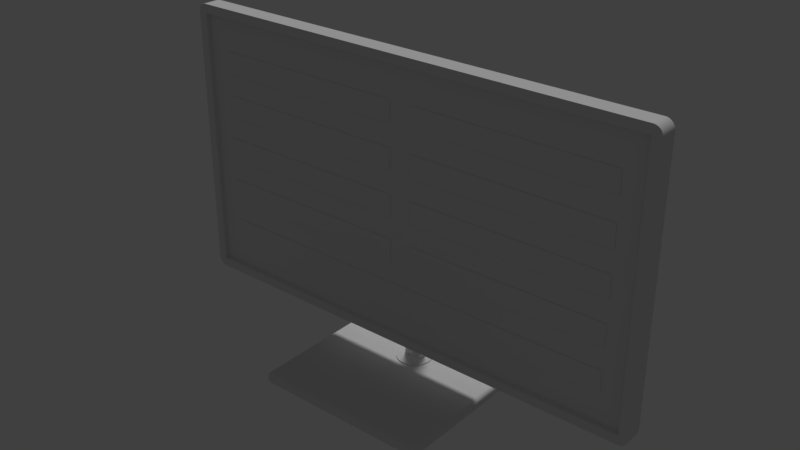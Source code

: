 # Source: Hardware_Monitor.blend  (saved by Blender 2.79.0; exported with 4.5.12 LTS)
import bpy
from mathutils import Matrix  # noqa: F401  (used for matrix-valued properties, if any)

bpy.ops.wm.read_factory_settings(use_empty=True)
scene = bpy.context.scene
scene.name = 'Scene'

# ---- collections
col_collection_1 = bpy.data.collections.new('Collection 1'); scene.collection.children.link(col_collection_1)

# ---- materials (node trees are filled in below, after node groups)
mat_screen = bpy.data.materials.new('Screen')
mat_screen.alpha_threshold = 0.0
mat_screen.use_transparent_shadow = False
mat_screen.roughness = 0.5

# ---- material node trees

# ---- world
world_world = bpy.data.worlds.new('World'); scene.world = world_world
world_world.color = (0.05088, 0.05088, 0.05088)
world_world.use_sun_shadow = False
world_world.sun_shadow_jitter_overblur = 0.0
world_world.cycles.sampling_method = 'MANUAL'

# ---- lights
light_sun = bpy.data.lights.new('Sun', 'SUN')
light_sun.transmission_factor = 0.0
light_sun.angle = 0.1993
light_sun.energy = 1.0
light_sun.shadow_buffer_clip_start = 0.5
light_sun.shadow_soft_size = 0.1
light_sun.shadow_cascade_max_distance = 1000.0

# ---- meshes
me_monitor = bpy.data.meshes.new('Monitor')
me_monitor.from_pydata([(-0.5, 0.16, -1.691e-09), (-0.5, 0.66, -2.358e-08), (0.5, 0.16, -1.691e-09), (0.5, 0.66, -2.358e-08), (-0.475, 0.565, 0.0005), (-0.025, 0.565, 0.0005), (-0.475, 0.615, 0.0005), (-0.025, 0.615, 0.0005), (0.025, 0.565, 0.0005), (0.475, 0.565, 0.0005), (0.025, 0.615, 0.0005), (0.475, 0.615, 0.0005), (-0.475, 0.465, 0.0005), (-0.025, 0.465, 0.0005), (-0.475, 0.515, 0.0005), (-0.025, 0.515, 0.0005), (0.025, 0.465, 0.0005), (0.475, 0.465, 0.0005), (0.025, 0.515, 0.0005), (0.475, 0.515, 0.0005), (-0.475, 0.365, 0.0005), (-0.025, 0.365, 0.0005), (-0.475, 0.415, 0.0005), (-0.025, 0.415, 0.0005), (0.025, 0.365, 0.0005), (0.475, 0.365, 0.0005), (0.025, 0.415, 0.0005), (0.475, 0.415, 0.0005), (-0.475, 0.265, 0.0005), (-0.025, 0.265, 0.0005), (-0.475, 0.315, 0.0005), (-0.025, 0.315, 0.0005), (0.025, 0.265, 0.0005), (0.475, 0.265, 0.0005), (0.025, 0.315, 0.0005), (0.475, 0.315, 0.0005), (-0.475, 0.165, 0.0005), (0.475, 0.165, 0.0005), (-0.475, 0.215, 0.0005), (0.475, 0.215, 0.0005), (-0.475, 0.615, 0.0015), (-0.475, 0.615, 0.0015), (-0.475, 0.565, 0.0015), (-0.475, 0.565, 0.0015), (0.025, 0.565, 0.001), (0.025, 0.565, 0.001), (0.025, 0.615, 0.001), (0.025, 0.615, 0.001), (-0.475, 0.465, 0.001), (-0.475, 0.465, 0.001), (-0.475, 0.515, 0.001), (-0.475, 0.515, 0.001), (0.025, 0.465, 0.001), (0.025, 0.465, 0.001), (0.025, 0.515, 0.001), (0.025, 0.515, 0.001), (-0.475, 0.365, 0.001), (-0.475, 0.365, 0.001), (-0.475, 0.415, 0.001), (-0.475, 0.415, 0.001), (0.025, 0.365, 0.001), (0.025, 0.365, 0.001), (0.025, 0.415, 0.001), (0.025, 0.415, 0.001), (-0.475, 0.265, 0.001), (-0.475, 0.265, 0.001), (-0.475, 0.315, 0.001), (-0.475, 0.315, 0.001), (0.025, 0.265, 0.001), (0.025, 0.265, 0.001), (0.025, 0.315, 0.001), (0.025, 0.315, 0.001), (-0.475, 0.165, 0.001), (-0.475, 0.165, 0.001), (-0.475, 0.215, 0.001), (-0.475, 0.215, 0.001), (-0.2, 8.305e-09, -0.19), (-0.19, 8.742e-09, -0.2), (-0.1992, 8.472e-09, -0.1938), (-0.1971, 8.614e-09, -0.1971), (-0.1938, 8.709e-09, -0.1992), (0.19, 8.742e-09, -0.2), (0.2, 8.305e-09, -0.19), (0.1938, 8.709e-09, -0.1992), (0.1971, 8.614e-09, -0.1971), (0.1992, 8.472e-09, -0.1938), (-0.19, -8.742e-09, 0.2), (-0.2, -8.305e-09, 0.19), (-0.1938, -8.709e-09, 0.1992), (-0.1971, -8.614e-09, 0.1971), (-0.1992, -8.472e-09, 0.1938), (0.2, -8.305e-09, 0.19), (0.19, -8.742e-09, 0.2), (0.1992, -8.472e-09, 0.1938), (0.1971, -8.614e-09, 0.1971), (0.1938, -8.709e-09, 0.1992), (-0.2, 0.01, -0.19), (-0.19, 0.02, -0.19), (-0.19, 0.01, -0.2), (-0.1992, 0.01383, -0.19), (-0.1971, 0.01707, -0.19), (-0.1992, 0.01, -0.1938), (-0.1983, 0.01392, -0.1939), (-0.1966, 0.01656, -0.1937), (-0.1958, 0.01577, -0.1958), (-0.19, 0.01924, -0.1938), (-0.19, 0.01707, -0.1971), (-0.1938, 0.01924, -0.19), (-0.1939, 0.01832, -0.1939), (-0.1937, 0.01656, -0.1966), (-0.1938, 0.01, -0.1992), (-0.1971, 0.01, -0.1971), (-0.19, 0.01383, -0.1992), (-0.1939, 0.01392, -0.1983), (-0.1966, 0.01372, -0.1966), (0.19, 0.01, -0.2), (0.19, 0.02, -0.19), (0.2, 0.01, -0.19), (0.19, 0.01383, -0.1992), (0.19, 0.01707, -0.1971), (0.1938, 0.01, -0.1992), (0.1939, 0.01392, -0.1983), (0.1937, 0.01656, -0.1966), (0.1958, 0.01577, -0.1958), (0.1938, 0.01924, -0.19), (0.1971, 0.01707, -0.19), (0.19, 0.01924, -0.1938), (0.1939, 0.01832, -0.1939), (0.1966, 0.01656, -0.1937), (0.1992, 0.01, -0.1938), (0.1971, 0.01, -0.1971), (0.1992, 0.01383, -0.19), (0.1983, 0.01392, -0.1939), (0.1966, 0.01372, -0.1966), (-0.2, 0.01, 0.19), (-0.19, 0.01, 0.2), (-0.19, 0.02, 0.19), (-0.1992, 0.01, 0.1938), (-0.1971, 0.01, 0.1971), (-0.1992, 0.01383, 0.19), (-0.1983, 0.01392, 0.1939), (-0.1966, 0.01372, 0.1966), (-0.1958, 0.01577, 0.1958), (-0.19, 0.01383, 0.1992), (-0.19, 0.01707, 0.1971), (-0.1938, 0.01, 0.1992), (-0.1939, 0.01392, 0.1983), (-0.1937, 0.01656, 0.1966), (-0.1938, 0.01924, 0.19), (-0.1971, 0.01707, 0.19), (-0.19, 0.01924, 0.1938), (-0.1939, 0.01832, 0.1939), (-0.1966, 0.01656, 0.1937), (0.2, 0.01, 0.19), (0.19, 0.02, 0.19), (0.19, 0.01, 0.2), (0.1992, 0.01383, 0.19), (0.1971, 0.01707, 0.19), (0.1992, 0.01, 0.1938), (0.1983, 0.01392, 0.1939), (0.1966, 0.01656, 0.1937), (0.1958, 0.01577, 0.1958), (0.19, 0.01924, 0.1938), (0.19, 0.01707, 0.1971), (0.1938, 0.01924, 0.19), (0.1939, 0.01832, 0.1939), (0.1937, 0.01656, 0.1966), (0.1938, 0.01, 0.1992), (0.1971, 0.01, 0.1971), (0.19, 0.01383, 0.1992), (0.1939, 0.01392, 0.1983), (0.1966, 0.01372, 0.1966), (0.0, 0.0, 0.0), (0.0, 0.0175, -0.09), (0.0, 0.0225, -0.09), (0.003921, 0.0175, -0.08981), (0.003921, 0.0225, -0.08981), (0.007804, 0.0175, -0.08923), (0.007804, 0.0225, -0.08923), (0.01161, 0.0175, -0.08828), (0.01161, 0.0225, -0.08828), (0.01531, 0.0175, -0.08696), (0.01531, 0.0225, -0.08696), (0.01886, 0.0175, -0.08528), (0.01886, 0.0225, -0.08528), (0.02222, 0.0175, -0.08326), (0.02222, 0.0225, -0.08326), (0.02538, 0.0175, -0.08092), (0.02538, 0.0225, -0.08092), (0.02828, 0.0175, -0.07828), (0.02828, 0.0225, -0.07828), (0.03092, 0.0175, -0.07538), (0.03092, 0.0225, -0.07538), (0.03326, 0.0175, -0.07222), (0.03326, 0.0225, -0.07222), (0.03528, 0.0175, -0.06886), (0.03528, 0.0225, -0.06886), (0.03696, 0.0175, -0.06531), (0.03696, 0.0225, -0.06531), (0.03828, 0.0175, -0.06161), (0.03828, 0.0225, -0.06161), (0.03923, 0.0175, -0.0578), (0.03923, 0.0225, -0.0578), (0.03981, 0.0175, -0.05392), (0.03981, 0.0225, -0.05392), (0.04, 0.0175, -0.05), (0.04, 0.0225, -0.05), (0.03981, 0.0175, -0.04608), (0.03981, 0.0225, -0.04608), (0.03923, 0.0175, -0.0422), (0.03923, 0.0225, -0.0422), (0.03828, 0.0175, -0.03839), (0.03828, 0.0225, -0.03839), (0.03696, 0.0175, -0.03469), (0.03696, 0.0225, -0.03469), (0.03528, 0.0175, -0.03114), (0.03528, 0.0225, -0.03114), (0.03326, 0.0175, -0.02778), (0.03326, 0.0225, -0.02778), (0.03092, 0.0175, -0.02462), (0.03092, 0.0225, -0.02462), (0.02828, 0.0175, -0.02172), (0.02828, 0.0225, -0.02172), (0.02538, 0.0175, -0.01908), (0.02538, 0.0225, -0.01908), (0.02222, 0.0175, -0.01674), (0.02222, 0.0225, -0.01674), (0.01886, 0.0175, -0.01472), (0.01886, 0.0225, -0.01472), (0.01531, 0.0175, -0.01304), (0.01531, 0.0225, -0.01304), (0.01161, 0.0175, -0.01172), (0.01161, 0.0225, -0.01172), (0.007804, 0.0175, -0.01077), (0.007804, 0.0225, -0.01077), (0.003921, 0.0175, -0.01019), (0.003921, 0.0225, -0.01019), (-3.211e-08, 0.0175, -0.01), (-3.211e-08, 0.0225, -0.01), (-0.003921, 0.0175, -0.01019), (-0.003921, 0.0225, -0.01019), (-0.007804, 0.0175, -0.01077), (-0.007804, 0.0225, -0.01077), (-0.01161, 0.0175, -0.01172), (-0.01161, 0.0225, -0.01172), (-0.01531, 0.0175, -0.01304), (-0.01531, 0.0225, -0.01304), (-0.01886, 0.0175, -0.01472), (-0.01886, 0.0225, -0.01472), (-0.02222, 0.0175, -0.01674), (-0.02222, 0.0225, -0.01674), (-0.02538, 0.0175, -0.01908), (-0.02538, 0.0225, -0.01908), (-0.02828, 0.0175, -0.02172), (-0.02828, 0.0225, -0.02172), (-0.03092, 0.0175, -0.02462), (-0.03092, 0.0225, -0.02462), (-0.03326, 0.0175, -0.02778), (-0.03326, 0.0225, -0.02778), (-0.03528, 0.0175, -0.03114), (-0.03528, 0.0225, -0.03114), (-0.03696, 0.0175, -0.03469), (-0.03696, 0.0225, -0.03469), (-0.03828, 0.0175, -0.03839), (-0.03828, 0.0225, -0.03839), (-0.03923, 0.0175, -0.0422), (-0.03923, 0.0225, -0.0422), (-0.03981, 0.0175, -0.04608), (-0.03981, 0.0225, -0.04608), (-0.04, 0.0175, -0.05), (-0.04, 0.0225, -0.05), (-0.03981, 0.0175, -0.05392), (-0.03981, 0.0225, -0.05392), (-0.03923, 0.0175, -0.0578), (-0.03923, 0.0225, -0.0578), (-0.03828, 0.0175, -0.06161), (-0.03828, 0.0225, -0.06161), (-0.03696, 0.0175, -0.06531), (-0.03696, 0.0225, -0.06531), (-0.03528, 0.0175, -0.06886), (-0.03528, 0.0225, -0.06886), (-0.03326, 0.0175, -0.07222), (-0.03326, 0.0225, -0.07222), (-0.03092, 0.0175, -0.07538), (-0.03092, 0.0225, -0.07538), (-0.02828, 0.0175, -0.07828), (-0.02828, 0.0225, -0.07828), (-0.02538, 0.0175, -0.08092), (-0.02538, 0.0225, -0.08092), (-0.02222, 0.0175, -0.08326), (-0.02222, 0.0225, -0.08326), (-0.01886, 0.0175, -0.08528), (-0.01886, 0.0225, -0.08528), (-0.01531, 0.0175, -0.08696), (-0.01531, 0.0225, -0.08696), (-0.01161, 0.0175, -0.08828), (-0.01161, 0.0225, -0.08828), (-0.007804, 0.0175, -0.08923), (-0.007804, 0.0225, -0.08923), (-0.003921, 0.0175, -0.08981), (-0.003921, 0.0225, -0.08981), (-0.02, 0.02, -0.04), (-0.02, 0.15, -0.065), (-0.02, 0.02, -0.06), (-0.02, 0.15, -0.085), (0.02, 0.02, -0.04), (0.02, 0.15, -0.065), (0.02, 0.02, -0.06), (0.02, 0.15, -0.085), (-0.02, 0.45, -0.065), (-0.02, 0.45, -0.085), (0.02, 0.45, -0.065), (0.02, 0.45, -0.085), (-0.525, 0.1003, -4.385e-09), (0.525, 0.1003, -4.385e-09), (-0.525, 0.6909, -3.02e-08), (0.525, 0.6909, -3.02e-08), (-0.525, 0.1003, 0.01), (0.525, 0.1003, 0.01), (-0.525, 0.6909, 0.01), (0.525, 0.6909, 0.01), (0.525, 0.08031, 0.01), (0.5289, 0.0807, 0.01), (0.5327, 0.08183, 0.01), (0.5361, 0.08368, 0.01), (0.5391, 0.08617, 0.01), (0.5416, 0.0892, 0.01), (0.5435, 0.09266, 0.01), (0.5446, 0.09641, 0.01), (0.545, 0.1003, 0.01), (0.525, 0.7109, 0.01), (0.545, 0.6909, 0.01), (0.5446, 0.6948, 0.01), (0.5435, 0.6986, 0.01), (0.5416, 0.702, 0.01), (0.5391, 0.7051, 0.01), (0.5361, 0.7076, 0.01), (0.5327, 0.7094, 0.01), (0.5289, 0.7106, 0.01), (-0.525, 0.7109, 0.01), (-0.5289, 0.7106, 0.01), (-0.5327, 0.7094, 0.01), (-0.5361, 0.7076, 0.01), (-0.5391, 0.7051, 0.01), (-0.5416, 0.702, 0.01), (-0.5435, 0.6986, 0.01), (-0.5446, 0.6948, 0.01), (-0.545, 0.6909, 0.01), (-0.545, 0.1003, 0.01), (-0.5446, 0.09641, 0.01), (-0.5435, 0.09266, 0.01), (-0.5416, 0.0892, 0.01), (-0.5391, 0.08617, 0.01), (-0.5361, 0.08368, 0.01), (-0.5327, 0.08183, 0.01), (-0.5289, 0.0807, 0.01), (-0.525, 0.08031, 0.01), (0.525, 0.08031, -0.03), (0.5289, 0.0807, -0.03), (0.5327, 0.08183, -0.03), (0.5361, 0.08368, -0.03), (0.5391, 0.08617, -0.03), (0.5416, 0.0892, -0.03), (0.5435, 0.09266, -0.03), (0.5446, 0.09641, -0.03), (0.545, 0.1003, -0.03), (0.525, 0.7109, -0.03), (0.545, 0.6909, -0.03), (0.5446, 0.6948, -0.03), (0.5435, 0.6986, -0.03), (0.5416, 0.702, -0.03), (0.5391, 0.7051, -0.03), (0.5361, 0.7076, -0.03), (0.5327, 0.7094, -0.03), (0.5289, 0.7106, -0.03), (-0.525, 0.7109, -0.03), (-0.5289, 0.7106, -0.03), (-0.5327, 0.7094, -0.03), (-0.5361, 0.7076, -0.03), (-0.5391, 0.7051, -0.03), (-0.5416, 0.702, -0.03), (-0.5435, 0.6986, -0.03), (-0.5446, 0.6948, -0.03), (-0.545, 0.6909, -0.03), (-0.545, 0.1003, -0.03), (-0.5446, 0.09641, -0.03), (-0.5435, 0.09266, -0.03), (-0.5416, 0.0892, -0.03), (-0.5391, 0.08617, -0.03), (-0.5361, 0.08368, -0.03), (-0.5327, 0.08183, -0.03), (-0.5289, 0.0807, -0.03), (-0.525, 0.08031, -0.03), (-8.278e-09, 0.3956, -0.03), (0.325, 0.35, -0.0301), (0.325, 0.15, -0.0301), (0.175, 0.35, -0.0301), (0.175, 0.15, -0.0301)], [], [(2, 3, 1, 0), (4, 5, 7, 6), (8, 9, 11, 10), (12, 13, 15, 14), (16, 17, 19, 18), (20, 21, 23, 22), (24, 25, 27, 26), (28, 29, 31, 30), (32, 33, 35, 34), (36, 37, 39, 38), (43, 42, 40, 41), (44, 45, 47, 46), (48, 49, 51, 50), (52, 53, 55, 54), (56, 57, 59, 58), (60, 61, 63, 62), (64, 65, 67, 66), (68, 69, 71, 70), (72, 73, 75, 74), (92, 155, 135, 86), (77, 98, 115, 81), (97, 136, 154, 116), (82, 117, 153, 91), (96, 99, 102, 101), (99, 100, 103, 102), (101, 102, 114, 111), (102, 103, 104, 114), (97, 105, 108, 107), (105, 106, 109, 108), (107, 108, 103, 100), (108, 109, 104, 103), (98, 110, 113, 112), (110, 111, 114, 113), (112, 113, 109, 106), (113, 114, 104, 109), (115, 118, 121, 120), (118, 119, 122, 121), (120, 121, 133, 130), (121, 122, 123, 133), (116, 124, 127, 126), (124, 125, 128, 127), (126, 127, 122, 119), (127, 128, 123, 122), (117, 129, 132, 131), (129, 130, 133, 132), (131, 132, 128, 125), (132, 133, 123, 128), (134, 137, 140, 139), (137, 138, 141, 140), (139, 140, 152, 149), (140, 141, 142, 152), (135, 143, 146, 145), (143, 144, 147, 146), (145, 146, 141, 138), (146, 147, 142, 141), (136, 148, 151, 150), (148, 149, 152, 151), (150, 151, 147, 144), (151, 152, 142, 147), (153, 156, 159, 158), (156, 157, 160, 159), (158, 159, 171, 168), (159, 160, 161, 171), (154, 162, 165, 164), (162, 163, 166, 165), (164, 165, 160, 157), (165, 166, 161, 160), (155, 167, 170, 169), (167, 168, 171, 170), (169, 170, 166, 163), (170, 171, 161, 166), (136, 97, 107, 148), (148, 107, 100, 149), (149, 100, 99, 139), (139, 99, 96, 134), (97, 116, 126, 105), (105, 126, 119, 106), (106, 119, 118, 112), (112, 118, 115, 98), (116, 154, 164, 124), (124, 164, 157, 125), (125, 157, 156, 131), (131, 156, 153, 117), (154, 136, 150, 162), (162, 150, 144, 163), (163, 144, 143, 169), (169, 143, 135, 155), (91, 153, 158, 93), (93, 158, 168, 94), (94, 168, 167, 95), (95, 167, 155, 92), (117, 82, 85, 129), (129, 85, 84, 130), (130, 84, 83, 120), (120, 83, 81, 115), (76, 96, 101, 78), (78, 101, 111, 79), (79, 111, 110, 80), (80, 110, 98, 77), (134, 87, 90, 137), (137, 90, 89, 138), (138, 89, 88, 145), (145, 88, 86, 135), (87, 134, 96, 76), (94, 95, 172), (95, 92, 172), (93, 94, 172), (91, 93, 172), (82, 91, 172), (85, 82, 172), (84, 85, 172), (83, 84, 172), (81, 83, 172), (77, 81, 172), (80, 77, 172), (79, 80, 172), (78, 79, 172), (76, 78, 172), (87, 76, 172), (90, 87, 172), (89, 90, 172), (88, 89, 172), (86, 88, 172), (92, 86, 172), (173, 174, 176, 175), (175, 176, 178, 177), (177, 178, 180, 179), (179, 180, 182, 181), (181, 182, 184, 183), (183, 184, 186, 185), (185, 186, 188, 187), (187, 188, 190, 189), (189, 190, 192, 191), (191, 192, 194, 193), (193, 194, 196, 195), (195, 196, 198, 197), (197, 198, 200, 199), (199, 200, 202, 201), (201, 202, 204, 203), (203, 204, 206, 205), (205, 206, 208, 207), (207, 208, 210, 209), (209, 210, 212, 211), (211, 212, 214, 213), (213, 214, 216, 215), (215, 216, 218, 217), (217, 218, 220, 219), (219, 220, 222, 221), (221, 222, 224, 223), (223, 224, 226, 225), (225, 226, 228, 227), (227, 228, 230, 229), (229, 230, 232, 231), (231, 232, 234, 233), (233, 234, 236, 235), (235, 236, 238, 237), (237, 238, 240, 239), (239, 240, 242, 241), (241, 242, 244, 243), (243, 244, 246, 245), (245, 246, 248, 247), (247, 248, 250, 249), (249, 250, 252, 251), (251, 252, 254, 253), (253, 254, 256, 255), (255, 256, 258, 257), (257, 258, 260, 259), (259, 260, 262, 261), (261, 262, 264, 263), (263, 264, 266, 265), (265, 266, 268, 267), (267, 268, 270, 269), (269, 270, 272, 271), (271, 272, 274, 273), (273, 274, 276, 275), (275, 276, 278, 277), (277, 278, 280, 279), (279, 280, 282, 281), (281, 282, 284, 283), (283, 284, 286, 285), (285, 286, 288, 287), (287, 288, 290, 289), (289, 290, 292, 291), (291, 292, 294, 293), (293, 294, 296, 295), (295, 296, 298, 297), (176, 174, 300, 298, 296, 294, 292, 290, 288, 286, 284, 282, 280, 278, 276, 274, 272, 270, 268, 266, 264, 262, 260, 258, 256, 254, 252, 250, 248, 246, 244, 242, 240, 238, 236, 234, 232, 230, 228, 226, 224, 222, 220, 218, 216, 214, 212, 210, 208, 206, 204, 202, 200, 198, 196, 194, 192, 190, 188, 186, 184, 182, 180, 178), (297, 298, 300, 299), (299, 300, 174, 173), (301, 302, 304, 303), (303, 304, 308, 307), (307, 308, 306, 305), (305, 306, 302, 301), (303, 307, 305, 301), (304, 302, 309, 310), (312, 310, 309, 311), (302, 306, 311, 309), (308, 304, 310, 312), (306, 308, 312, 311), (313, 317, 318, 314), (314, 318, 320, 316), (315, 319, 317, 313), (316, 320, 319, 315), (319, 320, 330, 339), (320, 318, 329, 331), (317, 356, 321, 318), (317, 319, 347, 348), (346, 347, 319), (345, 346, 319), (344, 345, 319), (343, 344, 319), (342, 343, 319), (341, 342, 319), (340, 341, 319), (339, 340, 319), (348, 349, 317), (349, 350, 317), (350, 351, 317), (351, 352, 317), (352, 353, 317), (353, 354, 317), (354, 355, 317), (356, 317, 355), (321, 322, 318), (322, 323, 318), (323, 324, 318), (324, 325, 318), (325, 326, 318), (326, 327, 318), (327, 328, 318), (329, 318, 328), (330, 320, 338), (337, 338, 320), (336, 337, 320), (335, 336, 320), (334, 335, 320), (333, 334, 320), (332, 333, 320), (331, 332, 320), (351, 350, 386, 387), (337, 336, 372, 373), (322, 321, 357, 358), (352, 351, 387, 388), (338, 337, 373, 374), (323, 322, 358, 359), (353, 352, 388, 389), (330, 338, 374, 366), (348, 347, 383, 384), (324, 323, 359, 360), (354, 353, 389, 390), (340, 339, 375, 376), (325, 324, 360, 361), (355, 354, 390, 391), (341, 340, 376, 377), (326, 325, 361, 362), (356, 355, 391, 392), (342, 341, 377, 378), (327, 326, 362, 363), (339, 330, 366, 375), (343, 342, 378, 379), (328, 327, 363, 364), (331, 329, 365, 367), (344, 343, 379, 380), (329, 328, 364, 365), (321, 356, 392, 357), (345, 344, 380, 381), (332, 331, 367, 368), (346, 345, 381, 382), (333, 332, 368, 369), (347, 346, 382, 383), (334, 333, 369, 370), (349, 348, 384, 385), (335, 334, 370, 371), (350, 349, 385, 386), (336, 335, 371, 372), (381, 380, 393), (368, 367, 393), (384, 383, 393), (382, 381, 393), (369, 368, 393), (383, 382, 393), (370, 369, 393), (385, 384, 393), (371, 370, 393), (386, 385, 393), (372, 371, 393), (387, 386, 393), (373, 372, 393), (358, 357, 393), (388, 387, 393), (374, 373, 393), (359, 358, 393), (389, 388, 393), (366, 374, 393), (360, 359, 393), (390, 389, 393), (376, 375, 393), (361, 360, 393), (391, 390, 393), (377, 376, 393), (362, 361, 393), (392, 391, 393), (378, 377, 393), (363, 362, 393), (375, 366, 393), (379, 378, 393), (364, 363, 393), (367, 365, 393), (380, 379, 393), (365, 364, 393), (357, 392, 393), (3, 2, 314, 316), (1, 3, 316, 315), (0, 1, 315, 313), (2, 0, 313, 314), (394, 395, 397, 396)])
me_monitor.polygons.foreach_set('use_smooth', [0, 0, 0, 0, 0, 0, 0, 0, 0, 0, 0, 0, 0, 0, 0, 0, 0, 0, 0, 1, 1, 1, 1, 1, 1, 1, 1, 1, 1, 1, 1, 1, 1, 1, 1, 1, 1, 1, 1, 1, 1, 1, 1, 1, 1, 1, 1, 1, 1, 1, 1, 1, 1, 1, 1, 1, 1, 1, 1, 1, 1, 1, 1, 1, 1, 1, 1, 1, 1, 1, 1, 1, 1, 1, 1, 1, 1, 1, 1, 1, 1, 1, 1, 1, 1, 1, 1, 1, 1, 1, 1, 1, 1, 1, 1, 1, 1, 1, 1, 1, 1, 1, 1, 1, 0, 0, 0, 0, 0, 0, 0, 0, 0, 0, 0, 0, 0, 0, 0, 0, 0, 0, 0, 0, 1, 1, 1, 1, 1, 1, 1, 1, 1, 1, 1, 1, 1, 1, 1, 1, 1, 1, 1, 1, 1, 1, 1, 1, 1, 1, 1, 1, 1, 1, 1, 1, 1, 1, 1, 1, 1, 1, 1, 1, 1, 1, 1, 1, 1, 1, 1, 1, 1, 1, 1, 1, 1, 1, 1, 1, 1, 1, 1, 1, 1, 1, 0, 1, 1, 1, 1, 1, 1, 0, 1, 1, 1, 1, 1, 0, 0, 0, 0, 0, 0, 0, 0, 0, 0, 0, 0, 0, 0, 0, 0, 0, 0, 0, 0, 0, 0, 0, 0, 0, 0, 0, 0, 0, 0, 0, 0, 0, 0, 0, 0, 0, 0, 0, 0, 1, 1, 1, 1, 1, 1, 1, 1, 1, 1, 1, 1, 1, 1, 1, 1, 1, 1, 1, 1, 1, 1, 1, 1, 1, 1, 1, 1, 1, 1, 1, 1, 1, 1, 1, 1, 0, 0, 0, 0, 0, 0, 0, 0, 0, 0, 0, 0, 0, 0, 0, 0, 0, 0, 0, 0, 0, 0, 0, 0, 0, 0, 0, 0, 0, 0, 0, 0, 0, 0, 0, 0, 0, 0, 0, 0, 0])
_k = set([(174, 176), (174, 300), (176, 178), (178, 180), (180, 182), (182, 184), (184, 186), (186, 188), (188, 190), (190, 192), (192, 194), (194, 196), (196, 198), (198, 200), (200, 202), (202, 204), (204, 206), (206, 208), (208, 210), (210, 212), (212, 214), (214, 216), (216, 218), (218, 220), (220, 222), (222, 224), (224, 226), (226, 228), (228, 230), (230, 232), (232, 234), (234, 236), (236, 238), (238, 240), (240, 242), (242, 244), (244, 246), (246, 248), (248, 250), (250, 252), (252, 254), (254, 256), (256, 258), (258, 260), (260, 262), (262, 264), (264, 266), (266, 268), (268, 270), (270, 272), (272, 274), (274, 276), (276, 278), (278, 280), (280, 282), (282, 284), (284, 286), (286, 288), (288, 290), (290, 292), (292, 294), (294, 296), (296, 298), (298, 300)])
me_monitor.attributes.new('sharp_edge', 'BOOLEAN', 'EDGE').data.foreach_set('value', [ (min(e.vertices), max(e.vertices)) in _k for e in me_monitor.edges])
_uv = me_monitor.uv_layers.new(name='UVMap')
_uv.uv.foreach_set('vector', [1.0, 0.5, 1.0, 1.0, 0.0, 1.0, 2.98e-08, 0.5, 0.2435, 0.4219, 0.7171, 0.4219, 0.7171, 0.4844, 0.2435, 0.4844, 0.2435, 0.4219, 0.7171, 0.4219, 0.7171, 0.4844, 0.2435, 0.4844, 0.2435, 0.4219, 0.7171, 0.4219, 0.7171, 0.4844, 0.2435, 0.4844, 0.2435, 0.4219, 0.7171, 0.4219, 0.7171, 0.4844, 0.2435, 0.4844, 0.2435, 0.4219, 0.7171, 0.4219, 0.7171, 0.4844, 0.2435, 0.4844, 0.2435, 0.4219, 0.7171, 0.4219, 0.7171, 0.4844, 0.2435, 0.4844, 0.2435, 0.4219, 0.7171, 0.4219, 0.7171, 0.4844, 0.2435, 0.4844, 0.2435, 0.4219, 0.7171, 0.4219, 0.7171, 0.4844, 0.2435, 0.4844, 0.0, 0.4219, 1.0, 0.4219, 1.0, 0.4844, 0.0, 0.4844, 0.2435, 0.3438, 0.7171, 0.3437, 0.7171, 0.4062, 0.2435, 0.4062, 0.2435, 0.3438, 0.7171, 0.3437, 0.7171, 0.4062, 0.2435, 0.4062, 0.2435, 0.3438, 0.7171, 0.3438, 0.7171, 0.4062, 0.2435, 0.4062, 0.2435, 0.3438, 0.7171, 0.3437, 0.7171, 0.4062, 0.2435, 0.4062, 0.2435, 0.3438, 0.7171, 0.3438, 0.7171, 0.4062, 0.2435, 0.4062, 0.2435, 0.3438, 0.7171, 0.3438, 0.7171, 0.4062, 0.2435, 0.4062, 0.2435, 0.3438, 0.7171, 0.3437, 0.7171, 0.4062, 0.2435, 0.4062, 0.2435, 0.3438, 0.7171, 0.3438, 0.7171, 0.4062, 0.2435, 0.4062, 0.0, 0.3438, 1.0, 0.3438, 1.0, 0.4062, 0.0, 0.4062, 0.01201, 0.2505, 0.01201, 0.2505, 0.01201, 0.2505, 0.01201, 0.2505, 0.01201, 0.2505, 0.01201, 0.2505, 0.01201, 0.2505, 0.01201, 0.2505, 0.01201, 0.2505, 0.01201, 0.2505, 0.01201, 0.2505, 0.01201, 0.2505, 0.01201, 0.2505, 0.01201, 0.2505, 0.01201, 0.2505, 0.01201, 0.2505, 0.01201, 0.2505, 0.01201, 0.2505, 0.01201, 0.2505, 0.01201, 0.2505, 0.01201, 0.2505, 0.01201, 0.2505, 0.01201, 0.2505, 0.01201, 0.2505, 0.01201, 0.2505, 0.01201, 0.2505, 0.01201, 0.2505, 0.01201, 0.2505, 0.01201, 0.2505, 0.01201, 0.2505, 0.01201, 0.2505, 0.01201, 0.2505, 0.01201, 0.2505, 0.01201, 0.2505, 0.01201, 0.2505, 0.01201, 0.2505, 0.01201, 0.2505, 0.01201, 0.2505, 0.01201, 0.2505, 0.01201, 0.2505, 0.01201, 0.2505, 0.01201, 0.2505, 0.01201, 0.2505, 0.01201, 0.2505, 0.01201, 0.2505, 0.01201, 0.2505, 0.01201, 0.2505, 0.01201, 0.2505, 0.01201, 0.2505, 0.01201, 0.2505, 0.01201, 0.2505, 0.01201, 0.2505, 0.01201, 0.2505, 0.01201, 0.2505, 0.01201, 0.2505, 0.01201, 0.2505, 0.01201, 0.2505, 0.01201, 0.2505, 0.01201, 0.2505, 0.01201, 0.2505, 0.01201, 0.2505, 0.01201, 0.2505, 0.01201, 0.2505, 0.01201, 0.2505, 0.01201, 0.2505, 0.01201, 0.2505, 0.01201, 0.2505, 0.01201, 0.2505, 0.01201, 0.2505, 0.01201, 0.2505, 0.01201, 0.2505, 0.01201, 0.2505, 0.01201, 0.2505, 0.01201, 0.2505, 0.01201, 0.2505, 0.01201, 0.2505, 0.01201, 0.2505, 0.01201, 0.2505, 0.01201, 0.2505, 0.01201, 0.2505, 0.01201, 0.2505, 0.01201, 0.2505, 0.01201, 0.2505, 0.01201, 0.2505, 0.01201, 0.2505, 0.01201, 0.2505, 0.01201, 0.2505, 0.01201, 0.2505, 0.01201, 0.2505, 0.01201, 0.2505, 0.01201, 0.2505, 0.01201, 0.2505, 0.01201, 0.2505, 0.01201, 0.2505, 0.01201, 0.2505, 0.01201, 0.2505, 0.01201, 0.2505, 0.01201, 0.2505, 0.01201, 0.2505, 0.01201, 0.2505, 0.01201, 0.2505, 0.01201, 0.2505, 0.01201, 0.2505, 0.01201, 0.2505, 0.01201, 0.2505, 0.01201, 0.2505, 0.01201, 0.2505, 0.01201, 0.2505, 0.01201, 0.2505, 0.01201, 0.2505, 0.01201, 0.2505, 0.01201, 0.2505, 0.01201, 0.2505, 0.01201, 0.2505, 0.01201, 0.2505, 0.01201, 0.2505, 0.01201, 0.2505, 0.01201, 0.2505, 0.01201, 0.2505, 0.01201, 0.2505, 0.01201, 0.2505, 0.01201, 0.2505, 0.01201, 0.2505, 0.01201, 0.2505, 0.01201, 0.2505, 0.01201, 0.2505, 0.01201, 0.2505, 0.01201, 0.2505, 0.01201, 0.2505, 0.01201, 0.2505, 0.01201, 0.2505, 0.01201, 0.2505, 0.01201, 0.2505, 0.01201, 0.2505, 0.01201, 0.2505, 0.01201, 0.2505, 0.01201, 0.2505, 0.01201, 0.2505, 0.01201, 0.2505, 0.01201, 0.2505, 0.01201, 0.2505, 0.01201, 0.2505, 0.01201, 0.2505, 0.01201, 0.2505, 0.01201, 0.2505, 0.01201, 0.2505, 0.01201, 0.2505, 0.01201, 0.2505, 0.01201, 0.2505, 0.01201, 0.2505, 0.01201, 0.2505, 0.01201, 0.2505, 0.01201, 0.2505, 0.01201, 0.2505, 0.01201, 0.2505, 0.01201, 0.2505, 0.01201, 0.2505, 0.01201, 0.2505, 0.01201, 0.2505, 0.01201, 0.2505, 0.01201, 0.2505, 0.01201, 0.2505, 0.01201, 0.2505, 0.01201, 0.2505, 0.01201, 0.2505, 0.01201, 0.2505, 0.01201, 0.2505, 0.01201, 0.2505, 0.01201, 0.2505, 0.01201, 0.2505, 0.01201, 0.2505, 0.01201, 0.2505, 0.01201, 0.2505, 0.01201, 0.2505, 0.01201, 0.2505, 0.01201, 0.2505, 0.01201, 0.2505, 0.01201, 0.2505, 0.01201, 0.2505, 0.01201, 0.2505, 0.01201, 0.2505, 0.01201, 0.2505, 0.01201, 0.2505, 0.01201, 0.2505, 0.01201, 0.2505, 0.01201, 0.2505, 0.01201, 0.2505, 0.01201, 0.2505, 0.01201, 0.2505, 0.01201, 0.2505, 0.01201, 0.2505, 0.01201, 0.2505, 0.01201, 0.2505, 0.01201, 0.2505, 0.01201, 0.2505, 0.01201, 0.2505, 0.01201, 0.2505, 0.01201, 0.2505, 0.01201, 0.2505, 0.01201, 0.2505, 0.01201, 0.2505, 0.01201, 0.2505, 0.01201, 0.2505, 0.01201, 0.2505, 0.01201, 0.2505, 0.01201, 0.2505, 0.01201, 0.2505, 0.01201, 0.2505, 0.01201, 0.2505, 0.01201, 0.2505, 0.01201, 0.2505, 0.01201, 0.2505, 0.01201, 0.2505, 0.01201, 0.2505, 0.01201, 0.2505, 0.01201, 0.2505, 0.01201, 0.2505, 0.01201, 0.2505, 0.01201, 0.2505, 0.01201, 0.2505, 0.01201, 0.2505, 0.01201, 0.2505, 0.01201, 0.2505, 0.01201, 0.2505, 0.01201, 0.2505, 0.01201, 0.2505, 0.01201, 0.2505, 0.01201, 0.2505, 0.01201, 0.2505, 0.01201, 0.2505, 0.01201, 0.2505, 0.01201, 0.2505, 0.01201, 0.2505, 0.01201, 0.2505, 0.01201, 0.2505, 0.01201, 0.2505, 0.01201, 0.2505, 0.01201, 0.2505, 0.01201, 0.2505, 0.01201, 0.2505, 0.01201, 0.2505, 0.01201, 0.2505, 0.01201, 0.2505, 0.01201, 0.2505, 0.01201, 0.2505, 0.01201, 0.2505, 0.01201, 0.2505, 0.01201, 0.2505, 0.01201, 0.2505, 0.01201, 0.2505, 0.01201, 0.2505, 0.01201, 0.2505, 0.01201, 0.2505, 0.01201, 0.2505, 0.01201, 0.2505, 0.01201, 0.2505, 0.01201, 0.2505, 0.01201, 0.2505, 0.01201, 0.2505, 0.01201, 0.2505, 0.01201, 0.2505, 0.01201, 0.2505, 0.01201, 0.2505, 0.01201, 0.2505, 0.01201, 0.2505, 0.01201, 0.2505, 0.01201, 0.2505, 0.01201, 0.2505, 0.01201, 0.2505, 0.01201, 0.2505, 0.01201, 0.2505, 0.01201, 0.2505, 0.01201, 0.2505, 0.01201, 0.2505, 0.01201, 0.2505, 0.01201, 0.2505, 0.01201, 0.2505, 0.01201, 0.2505, 0.01201, 0.2505, 0.01201, 0.2505, 0.01201, 0.2505, 0.01201, 0.2505, 0.01201, 0.2505, 0.01201, 0.2505, 0.01201, 0.2505, 0.01201, 0.2505, 0.01201, 0.2505, 0.01201, 0.2505, 0.01201, 0.2505, 0.01201, 0.2505, 0.01201, 0.2505, 0.01201, 0.2505, 0.01201, 0.2505, 0.01201, 0.2505, 0.01201, 0.2505, 0.01201, 0.2505, 0.01201, 0.2505, 0.01201, 0.2505, 0.01201, 0.2505, 0.01201, 0.2505, 0.01201, 0.2505, 0.01201, 0.2505, 0.01201, 0.2505, 0.01201, 0.2505, 0.01201, 0.2505, 0.01201, 0.2505, 0.01201, 0.2505, 0.01201, 0.2505, 0.01201, 0.2505, 0.01201, 0.2505, 0.01201, 0.2505, 0.01201, 0.2505, 0.01201, 0.2505, 0.01201, 0.2505, 0.01201, 0.2505, 0.01201, 0.2505, 0.01201, 0.2505, 0.01201, 0.2505, 0.01201, 0.2505, 0.01201, 0.2505, 0.01201, 0.2505, 0.01201, 0.2505, 0.01201, 0.2505, 0.01201, 0.2505, 0.01201, 0.2505, 0.01201, 0.2505, 0.01201, 0.2505, 0.01201, 0.2505, 0.01201, 0.2505, 0.01201, 0.2505, 0.01201, 0.2505, 0.01201, 0.2505, 0.01201, 0.2505, 0.01201, 0.2505, 0.01201, 0.2505, 0.01201, 0.2505, 0.01201, 0.2505, 0.01201, 0.2505, 0.01201, 0.2505, 0.01201, 0.2505, 0.01201, 0.2505, 0.01201, 0.2505, 0.01201, 0.2505, 0.01201, 0.2505, 0.01201, 0.2505, 0.01201, 0.2505, 0.01201, 0.2505, 0.01201, 0.2505, 0.01201, 0.2505, 0.01201, 0.2505, 0.01201, 0.2505, 0.01201, 0.2505, 0.01201, 0.2505, 0.01201, 0.2505, 0.01201, 0.2505, 0.01201, 0.2505, 0.01201, 0.2505, 0.01201, 0.2505, 0.01201, 0.2505, 0.01201, 0.2505, 0.01201, 0.2505, 0.01201, 0.2505, 0.01201, 0.2505, 0.01201, 0.2505, 0.01201, 0.2505, 0.01201, 0.2505, 0.01201, 0.2505, 0.01201, 0.2505, 0.01201, 0.2505, 0.01201, 0.2505, 0.01201, 0.2505, 0.01201, 0.2505, 0.01201, 0.2505, 0.01201, 0.2505, 0.01201, 0.2505, 0.01201, 0.2505, 0.01201, 0.2505, 0.01201, 0.2505, 0.01201, 0.2505, 0.01201, 0.2505, 0.01201, 0.2505, 0.01201, 0.2505, 0.01201, 0.2505, 0.01201, 0.2505, 0.01201, 0.2505, 0.01201, 0.2505, 0.01201, 0.2505, 0.01201, 0.2505, 0.01201, 0.2505, 0.01201, 0.2505, 0.01201, 0.2505, 0.01201, 0.2505, 0.01201, 0.2505, 0.01201, 0.2505, 0.01201, 0.2505, 0.01201, 0.2505, 0.01201, 0.2505, 0.01201, 0.2505, 0.01201, 0.2505, 0.01201, 0.2505, 0.01201, 0.2505, 0.01201, 0.2505, 0.01201, 0.2505, 0.01201, 0.2505, 0.01201, 0.2505, 0.01201, 0.2505, 0.01201, 0.2505, 0.01201, 0.2505, 0.01201, 0.2505, 0.01201, 0.2505, 0.01201, 0.2505, 0.01201, 0.2505, 0.01201, 0.2505, 0.01201, 0.2505, 0.01201, 0.2505, 0.01201, 0.2505, 0.01201, 0.2505, 0.01201, 0.2505, 0.01201, 0.2505, 0.01201, 0.2505, 0.01201, 0.2505, 0.01201, 0.2505, 0.01201, 0.2505, 0.01201, 0.2505, 0.01201, 0.2505, 0.01201, 0.2505, 0.01201, 0.2505, 0.01201, 0.2505, 0.01201, 0.2505, 0.01201, 0.2505, 0.01201, 0.2505, 0.01201, 0.2505, 0.01201, 0.2505, 0.01201, 0.2505, 0.01201, 0.2505, 0.01201, 0.2505, 0.01201, 0.2505, 0.01201, 0.2505, 0.01201, 0.2505, 0.01201, 0.2505, 0.01201, 0.2505, 0.01201, 0.2505, 0.01201, 0.2505, 0.01201, 0.2505, 0.01201, 0.2505, 0.01201, 0.2505, 0.01201, 0.2505, 0.01201, 0.2505, 0.01201, 0.2505, 0.01201, 0.2505, 0.01201, 0.2505, 0.01201, 0.2505, 0.01201, 0.2505, 0.01201, 0.2505, 0.01201, 0.2505, 0.01201, 0.2505, 0.01201, 0.2505, 0.01201, 0.2505, 0.01201, 0.2505, 0.01201, 0.2505, 0.01201, 0.2505, 0.01201, 0.2505, 0.01201, 0.2505, 0.01201, 0.2505, 0.01201, 0.2505, 0.01201, 0.2505, 0.01201, 0.2505, 0.01201, 0.2505, 0.01201, 0.2505, 0.01201, 0.2505, 0.01201, 0.2505, 0.01201, 0.2505, 0.01201, 0.2505, 0.01201, 0.2505, 0.01201, 0.2505, 0.01201, 0.2505, 0.01201, 0.2505, 0.01201, 0.2505, 0.01201, 0.2505, 0.01201, 0.2505, 0.01201, 0.2505, 0.01201, 0.2505, 0.01201, 0.2505, 0.01201, 0.2505, 0.01201, 0.2505, 0.01201, 0.2505, 0.01201, 0.2505, 0.01201, 0.2505, 0.01201, 0.2505, 0.01201, 0.2505, 0.01201, 0.2505, 0.01201, 0.2505, 0.01201, 0.2505, 0.01201, 0.2505, 0.01201, 0.2505, 0.01201, 0.2505, 0.01201, 0.2505, 0.01201, 0.2505, 0.01201, 0.2505, 0.01201, 0.2505, 0.01201, 0.2505, 0.01201, 0.2505, 0.01201, 0.2505, 0.01201, 0.2505, 0.01201, 0.2505, 0.01201, 0.2505, 0.01201, 0.2505, 0.01201, 0.2505, 0.01201, 0.2505, 0.01201, 0.2505, 0.01201, 0.2505, 0.01201, 0.2505, 0.01201, 0.2505, 0.01201, 0.2505, 0.01201, 0.2505, 0.01201, 0.2505, 0.01201, 0.2505, 0.01201, 0.2505, 0.01201, 0.2505, 0.01201, 0.2505, 0.01201, 0.2505, 0.01201, 0.2505, 0.01201, 0.2505, 0.01201, 0.2505, 0.01201, 0.2505, 0.01201, 0.2505, 0.01201, 0.2505, 0.01201, 0.2505, 0.01201, 0.2505, 0.01201, 0.2505, 0.01201, 0.2505, 0.01201, 0.2505, 0.01201, 0.2505, 0.01201, 0.2505, 0.01201, 0.2505, 0.01201, 0.2505, 0.01201, 0.2505, 0.01201, 0.2505, 0.01201, 0.2505, 0.01201, 0.2505, 0.01201, 0.2505, 0.01201, 0.2505, 0.01201, 0.2505, 0.01201, 0.2505, 0.01201, 0.2505, 0.01201, 0.2505, 0.01201, 0.2505, 0.01201, 0.2505, 0.01201, 0.2505, 0.01201, 0.2505, 0.01201, 0.2505, 0.01201, 0.2505, 0.01201, 0.2505, 0.01201, 0.2505, 0.01201, 0.2505, 0.01201, 0.2505, 0.01201, 0.2505, 0.01201, 0.2505, 0.01201, 0.2505, 0.01201, 0.2505, 0.01201, 0.2505, 0.01201, 0.2505, 0.01201, 0.2505, 0.01201, 0.2505, 0.01201, 0.2505, 0.01201, 0.2505, 0.01201, 0.2505, 0.01201, 0.2505, 0.01201, 0.2505, 0.01201, 0.2505, 0.01201, 0.2505, 0.01201, 0.2505, 0.01201, 0.2505, 0.01201, 0.2505, 0.01201, 0.2505, 0.01201, 0.2505, 0.01201, 0.2505, 0.01201, 0.2505, 0.01201, 0.2505, 0.01201, 0.2505, 0.01201, 0.2505, 0.01201, 0.2505, 0.01201, 0.2505, 0.01201, 0.2505, 0.01201, 0.2505, 0.01201, 0.2505, 0.01201, 0.2505, 0.01201, 0.2505, 0.01201, 0.2505, 0.01201, 0.2505, 0.01201, 0.2505, 0.01201, 0.2505, 0.01201, 0.2505, 0.01201, 0.2505, 0.01201, 0.2505, 0.01201, 0.2505, 0.01201, 0.2505, 0.01201, 0.2505, 0.01201, 0.2505, 0.01201, 0.2505, 0.01201, 0.2505, 0.01201, 0.2505, 0.01201, 0.2505, 0.01201, 0.2505, 0.01201, 0.2505, 0.01201, 0.2505, 0.01201, 0.2505, 0.01201, 0.2505, 0.01201, 0.2505, 0.01201, 0.2505, 0.01201, 0.2505, 0.01201, 0.2505, 0.01201, 0.2505, 0.01201, 0.2505, 0.01201, 0.2505, 0.01201, 0.2505, 0.01201, 0.2505, 0.01201, 0.2505, 0.01201, 0.2505, 0.01201, 0.2505, 0.01201, 0.2505, 0.01201, 0.2505, 0.01201, 0.2505, 0.01201, 0.2505, 0.01201, 0.2505, 0.01201, 0.2505, 0.01201, 0.2505, 0.01201, 0.2505, 0.01201, 0.2505, 0.01201, 0.2505, 0.01201, 0.2505, 0.01201, 0.2505, 0.01201, 0.2505, 0.01201, 0.2505, 0.01201, 0.2505, 0.01201, 0.2505, 0.01201, 0.2505, 0.01201, 0.2505, 0.01201, 0.2505, 0.01201, 0.2505, 0.01201, 0.2505, 0.01201, 0.2505, 0.01201, 0.2505, 0.01201, 0.2505, 0.01201, 0.2505, 0.01201, 0.2505, 0.01201, 0.2505, 0.01201, 0.2505, 0.01201, 0.2505, 0.01201, 0.2505, 0.01201, 0.2505, 0.01201, 0.2505, 0.01201, 0.2505, 0.01201, 0.2505, 0.01201, 0.2505, 0.01201, 0.2505, 0.01201, 0.2505, 0.01201, 0.2505, 0.01201, 0.2505, 0.01201, 0.2505, 0.01201, 0.2505, 0.01201, 0.2505, 0.01201, 0.2505, 0.01201, 0.2505, 0.01201, 0.2505, 0.01201, 0.2505, 0.01201, 0.2505, 0.01201, 0.2505, 0.01201, 0.2505, 0.01201, 0.2505, 0.01201, 0.2505, 0.01201, 0.2505, 0.01201, 0.2505, 0.01201, 0.2505, 0.01201, 0.2505, 0.01201, 0.2505, 0.01201, 0.2505, 0.01201, 0.2505, 0.01201, 0.2505, 0.01201, 0.2505, 0.01201, 0.2505, 0.01201, 0.2505, 0.01201, 0.2505, 0.01201, 0.2505, 0.01201, 0.2505, 0.01201, 0.2505, 0.01201, 0.2505, 0.01201, 0.2505, 0.01201, 0.2505, 0.01201, 0.2505, 0.01201, 0.2505, 0.01201, 0.2505, 0.01201, 0.2505, 0.01201, 0.2505, 0.01201, 0.2505, 0.01201, 0.2505, 0.01201, 0.2505, 0.01201, 0.2505, 0.01201, 0.2505, 0.01201, 0.2505, 0.01201, 0.2505, 0.01201, 0.2505, 0.01201, 0.2505, 0.01201, 0.2505, 0.01201, 0.2505, 0.01201, 0.2505, 0.01201, 0.2505, 0.01201, 0.2505, 0.01201, 0.2505, 0.01201, 0.2505, 0.01201, 0.2505, 0.01201, 0.2505, 0.01201, 0.2505, 0.01201, 0.2505, 0.01201, 0.2505, 0.01201, 0.2505, 0.01201, 0.2505, 0.01201, 0.2505, 0.01201, 0.2505, 0.01201, 0.2505, 0.01201, 0.2505, 0.01201, 0.2505, 0.01201, 0.2505, 0.01201, 0.2505, 0.01201, 0.2505, 0.01201, 0.2505, 0.01201, 0.2505, 0.01201, 0.2505, 0.01201, 0.2505, 0.01201, 0.2505, 0.01201, 0.2505, 0.01201, 0.2505, 0.01201, 0.2505, 0.01201, 0.2505, 0.01201, 0.2505, 0.01201, 0.2505, 0.01201, 0.2505, 0.01201, 0.2505, 0.01201, 0.2505, 0.01201, 0.2505, 0.01201, 0.2505, 0.01201, 0.2505, 0.01201, 0.2505, 0.01201, 0.2505, 0.01201, 0.2505, 0.01201, 0.2505, 0.01201, 0.2505, 0.01201, 0.2505, 0.01201, 0.2505, 0.01201, 0.2505, 0.01201, 0.2505, 0.01201, 0.2505, 0.01201, 0.2505, 0.01201, 0.2505, 0.01201, 0.2505, 0.01201, 0.2505, 0.01201, 0.2505, 0.01201, 0.2505, 0.01201, 0.2505, 0.01201, 0.2505, 0.02053, 0.2545, 0.02053, 0.2545, 0.02053, 0.2545, 0.02053, 0.2545, 0.02053, 0.2545, 0.02053, 0.2545, 0.02053, 0.2545, 0.02053, 0.2545, 0.02053, 0.2545, 0.02053, 0.2545, 0.02053, 0.2545, 0.02053, 0.2545, 0.02053, 0.2545, 0.02053, 0.2545, 0.02053, 0.2545, 0.02053, 0.2545, 0.02053, 0.2545, 0.02053, 0.2545, 0.02053, 0.2545, 0.02053, 0.2545, 0.02053, 0.2545, 0.02053, 0.2545, 0.02053, 0.2545, 0.02053, 0.2545, 0.02053, 0.2545, 0.02053, 0.2545, 0.02053, 0.2545, 0.02053, 0.2545, 0.02053, 0.2545, 0.02053, 0.2545, 0.02053, 0.2545, 0.02053, 0.2545, 0.02053, 0.2545, 0.02053, 0.2545, 0.02053, 0.2545, 0.02053, 0.2545, 0.02053, 0.2545, 0.02053, 0.2545, 0.02053, 0.2545, 0.02053, 0.2545, 0.02053, 0.2545, 0.02053, 0.2545, 0.02053, 0.2545, 0.02053, 0.2545, 0.02053, 0.2545, 0.02053, 0.2545, 0.02053, 0.2545, 0.02053, 0.2545, 0.02053, 0.2545, 0.02053, 0.2545, 0.02053, 0.2545, 0.02053, 0.2545, 0.02053, 0.2545, 0.02053, 0.2545, 0.02053, 0.2545, 0.02053, 0.2545, 0.02053, 0.2545, 0.02053, 0.2545, 0.02053, 0.2545, 0.02053, 0.2545, 0.02053, 0.2545, 0.02053, 0.2545, 0.02053, 0.2545, 0.02053, 0.2545, 0.02053, 0.2545, 0.02053, 0.2545, 0.02053, 0.2545, 0.02053, 0.2545, 0.02053, 0.2545, 0.02053, 0.2545, 0.02053, 0.2545, 0.02053, 0.2545, 0.02053, 0.2545, 0.02053, 0.2545, 0.02053, 0.2545, 0.02053, 0.2545, 0.02053, 0.2545, 0.02053, 0.2545, 0.02053, 0.2545, 0.02053, 0.2545, 0.02053, 0.2545, 0.02053, 0.2545, 0.02053, 0.2545, 0.02053, 0.2545, 0.02053, 0.2545, 0.02053, 0.2545, 0.02053, 0.2545, 0.02053, 0.2545, 0.02053, 0.2545, 0.02053, 0.2545, 0.02053, 0.2545, 0.02053, 0.2545, 0.02053, 0.2545, 0.02053, 0.2545, 0.02053, 0.2545, 0.02053, 0.2545, 0.02053, 0.2545, 0.02053, 0.2545, 0.02053, 0.2545, 0.02053, 0.2545, 0.02053, 0.2545, 0.02053, 0.2545, 0.02053, 0.2545, 0.02053, 0.2545, 0.02053, 0.2545, 0.02053, 0.2545, 0.02053, 0.2545, 0.02053, 0.2545, 0.02053, 0.2545, 0.02053, 0.2545, 0.02053, 0.2545, 0.02053, 0.2545, 0.02053, 0.2545, 0.02053, 0.2545, 0.02053, 0.2545, 0.02053, 0.2545, 0.02053, 0.2545, 0.02053, 0.2545, 0.02053, 0.2545, 0.02053, 0.2545, 0.02053, 0.2545, 0.02053, 0.2545, 0.02053, 0.2545, 0.02053, 0.2545, 0.02053, 0.2545, 0.02053, 0.2545, 0.02053, 0.2545, 0.02053, 0.2545, 0.02053, 0.2545, 0.02053, 0.2545, 0.02053, 0.2545, 0.02053, 0.2545, 0.02053, 0.2545, 0.02053, 0.2545, 0.02053, 0.2545, 0.02053, 0.2545, 0.02053, 0.2545, 0.02053, 0.2545, 0.02053, 0.2545, 0.02053, 0.2545, 0.02053, 0.2545, 0.02053, 0.2545, 0.02053, 0.2545, 0.02053, 0.2545, 0.02053, 0.2545, 0.02053, 0.2545, 0.02053, 0.2545, 0.02053, 0.2545, 0.02053, 0.2545, 0.02053, 0.2545, 0.02053, 0.2545, 0.02053, 0.2545, 0.02053, 0.2545, 0.02053, 0.2545, 0.02053, 0.2545, 0.02053, 0.2545, 0.02053, 0.2545, 0.02053, 0.2545, 0.02053, 0.2545, 0.02053, 0.2545, 0.02053, 0.2545, 0.02053, 0.2545, 0.02053, 0.2545, 0.02053, 0.2545, 0.02053, 0.2545, 0.02053, 0.2545, 0.02053, 0.2545, 0.02053, 0.2545, 0.02053, 0.2545, 0.02053, 0.2545, 0.02053, 0.2545, 0.02053, 0.2545, 0.02053, 0.2545, 0.02053, 0.2545, 0.02053, 0.2545, 0.02053, 0.2545, 0.02053, 0.2545, 0.02053, 0.2545, 0.02053, 0.2545, 0.02053, 0.2545, 0.02053, 0.2545, 0.02053, 0.2545, 0.02053, 0.2545, 0.02053, 0.2545, 0.02053, 0.2545, 0.02053, 0.2545, 0.02053, 0.2545, 0.02053, 0.2545, 0.02053, 0.2545, 0.02053, 0.2545, 0.02053, 0.2545, 0.02053, 0.2545, 0.02053, 0.2545, 0.02053, 0.2545, 0.02053, 0.2545, 0.02053, 0.2545, 0.02053, 0.2545, 0.02053, 0.2545, 0.02053, 0.2545, 0.02053, 0.2545, 0.02053, 0.2545, 0.02053, 0.2545, 0.02053, 0.2545, 0.02053, 0.2545, 0.02053, 0.2545, 0.02053, 0.2545, 0.02053, 0.2545, 0.02053, 0.2545, 0.02053, 0.2545, 0.02053, 0.2545, 0.02053, 0.2545, 0.02053, 0.2545, 0.02053, 0.2545, 0.02053, 0.2545, 0.02053, 0.2545, 0.02053, 0.2545, 0.02053, 0.2545, 0.02053, 0.2545, 0.02053, 0.2545, 0.02053, 0.2545, 0.02053, 0.2545, 0.02053, 0.2545, 0.02053, 0.2545, 0.02053, 0.2545, 0.02053, 0.2545, 0.02053, 0.2545, 0.02053, 0.2545, 0.02053, 0.2545, 0.02053, 0.2545, 0.02053, 0.2545, 0.02053, 0.2545, 0.02053, 0.2545, 0.02053, 0.2545, 0.02053, 0.2545, 0.02053, 0.2545, 0.02053, 0.2545, 0.02053, 0.2545, 0.02053, 0.2545, 0.02053, 0.2545, 0.02053, 0.2545, 0.02053, 0.2545, 0.02053, 0.2545, 0.02053, 0.2545, 0.02053, 0.2545, 0.02053, 0.2545, 0.02053, 0.2545, 0.02053, 0.2545, 0.02053, 0.2545, 0.02053, 0.2545, 0.02053, 0.2545, 0.02053, 0.2545, 0.02053, 0.2545, 0.02053, 0.2545, 0.02053, 0.2545, 0.02053, 0.2545, 0.02053, 0.2545, 0.02053, 0.2545, 0.02053, 0.2545, 0.02053, 0.2545, 0.02053, 0.2545, 0.02053, 0.2545, 0.02053, 0.2545, 0.02053, 0.2545, 0.02053, 0.2545, 0.02053, 0.2545, 0.02053, 0.2545, 0.02053, 0.2545, 0.02053, 0.2545, 0.02053, 0.2545, 0.02053, 0.2545, 0.02053, 0.2545, 0.02053, 0.2545, 0.02053, 0.2545, 0.02053, 0.2545, 0.02053, 0.2545, 0.02053, 0.2545, 0.02053, 0.2545, 0.02053, 0.2545, 0.02053, 0.2545, 0.02053, 0.2545, 0.02053, 0.2545, 0.02053, 0.2545, 0.02053, 0.2545, 0.02053, 0.2545, 0.02053, 0.2545, 0.02053, 0.2545, 0.02053, 0.2545, 0.02053, 0.2545, 0.02053, 0.2545, 0.02053, 0.2545, 0.02053, 0.2545, 0.02053, 0.2545, 0.02053, 0.2545, 0.02053, 0.2545, 0.02053, 0.2545, 0.02053, 0.2545, 0.02053, 0.2545, 0.02053, 0.2545, 0.02053, 0.2545, 0.02053, 0.2545, 0.02053, 0.2545, 0.02053, 0.2545, 0.02053, 0.2545, 0.02053, 0.2545, 0.02053, 0.2545, 0.02053, 0.2545, 0.02053, 0.2545, 0.02053, 0.2545, 0.02053, 0.2545, 0.02053, 0.2545, 0.02053, 0.2545, 0.02053, 0.2545, 0.02053, 0.2545, 0.02053, 0.2545, 0.02053, 0.2545, 0.02053, 0.2545, 0.02053, 0.2545, 0.02053, 0.2545, 0.02053, 0.2545, 0.02053, 0.2545, 0.02053, 0.2545, 0.02053, 0.2545, 0.02053, 0.2545, 0.02053, 0.2545, 0.02053, 0.2545, 0.02053, 0.2545, 0.02053, 0.2545, 0.02053, 0.2545, 0.02053, 0.2545, 0.02053, 0.2545, 0.02053, 0.2545, 0.02053, 0.2545, 0.02053, 0.2545, 0.02053, 0.2545, 0.02053, 0.2545, 0.02053, 0.2545, 0.02053, 0.2545, 0.02053, 0.2545, 0.02053, 0.2545, 0.02053, 0.2545, 0.02053, 0.2545, 0.02053, 0.2545, 0.02053, 0.2545, 0.02053, 0.2545, 0.02053, 0.2545, 0.02053, 0.2545, 0.02053, 0.2545, 0.02053, 0.2545, 0.02053, 0.2545, 0.02053, 0.2545, 0.02053, 0.2545, 0.02053, 0.2545, 0.02053, 0.2545, 0.02053, 0.2545, 0.02053, 0.2545, 0.02053, 0.2545, 0.02053, 0.2545, 0.02053, 0.2545, 0.02053, 0.2545, 0.02053, 0.2545, 0.02053, 0.2545, 0.02053, 0.2545, 0.02053, 0.2545, 0.02053, 0.2545, 0.02053, 0.2545, 0.02053, 0.2545, 0.02053, 0.2545, 0.02053, 0.2545, 0.02053, 0.2545, 0.02053, 0.2545, 0.02053, 0.2545, 0.02053, 0.2545, 0.02053, 0.2545, 0.02053, 0.2545, 0.02053, 0.2545, 0.02053, 0.2545, 0.02053, 0.2545, 0.02053, 0.2545, 0.02053, 0.2545, 0.02053, 0.2545, 0.1425, 0.5136, 0.1425, 0.5136, 0.1425, 0.5136, 0.1425, 0.5136, 0.1425, 0.5136, 0.1425, 0.5136, 0.1425, 0.5136, 0.1425, 0.5136, 0.1425, 0.5136, 0.1425, 0.5136, 0.1425, 0.5136, 0.1425, 0.5136, 0.9762, 0.05687, 0.02383, 0.05687, 2.384e-05, 2.384e-05, 1.0, 2.384e-05, 0.3212, 0.06448, 0.6742, 0.06448, 0.6742, 0.3292, 0.3212, 0.3292])
me_monitor.materials.append(mat_screen)
me_monitor.use_remesh_preserve_volume = False
me_monitor.use_remesh_preserve_attributes = False
me_monitor.use_mirror_vertex_groups = False
me_monitor.update()

# ---- objects
ob_sun = bpy.data.objects.new('Sun', light_sun)
ob_monitor = bpy.data.objects.new('Monitor', me_monitor)

# ---- transforms, parenting, visibility, modifiers, constraints
ob_sun.location = (0.0, 0.0, 2.0)
ob_sun.rotation_euler = (0.4363, -0.0, 3.491)
ob_sun.lineart.crease_threshold = 0.0
ob_monitor.location = (0.0, 0.0, 0.0)
ob_monitor.rotation_euler = (1.571, -0.0, 0.0)
ob_monitor.show_only_shape_key = True
ob_monitor.lineart.crease_threshold = 0.0

# ---- collection membership
col_collection_1.objects.link(ob_sun)
col_collection_1.objects.link(ob_monitor)

# ---- scene / render settings (as saved in the file)
scene.frame_start = 1; scene.frame_end = 250; scene.frame_set(1)
scene.render.engine = 'BLENDER_EEVEE_NEXT'
scene.render.resolution_percentage = 50
scene.render.dither_intensity = 0.0
scene.cycles.use_denoising = False
scene.cycles.samples = 128
scene.cycles.sampling_pattern = 'TABULATED_SOBOL'
scene.cycles.use_adaptive_sampling = False
scene.cycles.use_light_tree = False
scene.cycles.blur_glossy = 0.0
scene.cycles.sample_clamp_indirect = 0.0
scene.view_settings.view_transform = 'Standard'
bpy.context.view_layer.update()

# ---- added for rendering (the .blend has no active camera): camera
cam_auto = bpy.data.cameras.new('AutoCamera')
cam_auto.lens = 50.0
cam_auto.sensor_width = 36.0
cam_auto.clip_end = 1000.0
ob_auto_camera = bpy.data.objects.new('AutoCamera', cam_auto)
scene.collection.objects.link(ob_auto_camera)
ob_auto_camera.location = (1.25964, -1.51157, 1.36318)
ob_auto_camera.rotation_euler = (1.09748, -7.21219e-08, 0.694738)
scene.camera = ob_auto_camera
bpy.context.view_layer.update()
